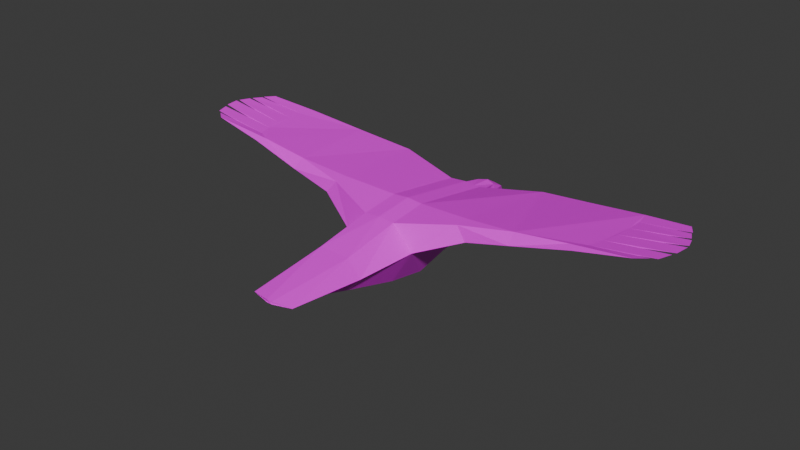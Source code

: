 # Source: coopers-hawk.blend  (saved by Blender 4.3.34; exported with 4.5.12 LTS)
import bpy
from mathutils import Matrix  # noqa: F401  (used for matrix-valued properties, if any)

bpy.ops.wm.read_factory_settings(use_empty=True)
scene = bpy.context.scene
scene.name = 'Scene'

# ---- collections
col_collection = bpy.data.collections.new('Collection'); scene.collection.children.link(col_collection)

# ---- images (referenced by path relative to the original .blend; pixels are not part of the script)
import os
ASSET_DIR = os.environ.get("B2B_ASSET_DIR", "")  # directory of the original .blend (textures are referenced by path, not embedded)
HERE = os.path.dirname(os.path.abspath(__file__))  # packed textures are extracted next to this script under _unpacked/

def load_image(name, relpath, width, height, colorspace="sRGB"):
    """Load a texture the original file referenced (path relative to the .blend, or extracted next to this script)."""
    p = next((c for c in (os.path.join(HERE, relpath), os.path.join(ASSET_DIR, relpath)) if relpath and os.path.exists(c)), "")
    if p:
        img = bpy.data.images.load(p, check_existing=True)
        img.name = name
    else:  # same state as the original file: an image datablock whose file is absent (Cycles renders it pink)
        img = bpy.data.images.new(name, width, height)
        img.source = "FILE"
        img.filepath = "//" + (relpath or name)
    img.colorspace_settings.name = colorspace
    return img
img_coopers_hawk = load_image('coopers-hawk', 'coopers-hawk.png', 1024, 1024, 'sRGB')

# ---- materials (node trees are filled in below, after node groups)
mat_material = bpy.data.materials.new('Material')
mat_material.alpha_threshold = 0.0
mat_material.roughness = 0.5
mat_material.line_color = (0.0, 0.0, 0.0, 1.0)

# ---- material node trees
mat_material.use_nodes = True; mat_material.node_tree.nodes.clear()
_N = mat_material.node_tree.nodes; _L = mat_material.node_tree.links
n0 = _N.new('ShaderNodeOutputMaterial'); n0.name = 'Material Output'; n0.location = (300, 300)
n1 = _N.new('ShaderNodeBsdfPrincipled'); n1.name = 'Principled BSDF'; n1.location = (10, 300)
n1.inputs[3].default_value = 1.45
n2 = _N.new('ShaderNodeTexImage'); n2.name = 'Image Texture'; n2.location = (-280, 280)
n2.image = img_coopers_hawk
_L.new(n1.outputs[0], n0.inputs[0])
_L.new(n2.outputs[0], n1.inputs[0])
n0.is_active_output = True

# ---- world
world_world = bpy.data.worlds.new('World'); scene.world = world_world
world_world.use_nodes = True; world_world.node_tree.nodes.clear()
_N = world_world.node_tree.nodes; _L = world_world.node_tree.links
n0 = _N.new('ShaderNodeOutputWorld'); n0.name = 'World Output'; n0.location = (300, 300)
n1 = _N.new('ShaderNodeBackground'); n1.name = 'Background'; n1.location = (10, 300)
n1.inputs[0].default_value = (0.05088, 0.05088, 0.05088, 1.0)
_L.new(n1.outputs[0], n0.inputs[0])
n0.is_active_output = True
world_world.color = (0.05088, 0.05088, 0.05088)
world_world.sun_shadow_jitter_overblur = 0.0

# ---- meshes
me_cube = bpy.data.meshes.new('Cube')
me_cube.from_pydata([(1.828, 1.572, 1.79), (1.0, 1.516, 0.8667), (-1.828, 1.572, 1.79), (-1.0, 1.516, 0.8667), (1.048, 1.516, 2.93), (-1.048, 1.516, 2.93), (-1.097, 13.65, 3.002), (1.097, 13.65, 3.002), (-1.0, 7.951, -0.6399), (1.0, 7.951, -0.6399), (-1.048, 7.947, 3.906), (-0.5094, 13.62, 0.1163), (1.048, 7.947, 3.906), (0.5094, 13.62, 0.1163), (-0.3796, 14.18, 0.2872), (0.3796, 14.18, 0.2872), (-1.078, 14.08, 1.72), (-0.8175, 14.2, 2.623), (1.078, 14.08, 1.72), (0.8175, 14.2, 2.623), (-1.0, 5.325, -0.1979), (-2.447, 5.33, 2.121), (1.0, 5.325, -0.1979), (2.447, 5.33, 2.121), (1.048, 5.329, 3.621), (2.238, 14.38, 1.79), (-1.048, 5.329, 3.621), (-2.238, 14.38, 1.79), (-11.84, 6.963, 4.84), (11.84, 6.963, 4.84), (0.0, 1.516, 2.93), (0.0, 7.947, 3.997), (0.0, 13.62, 0.1163), (0.0, 14.18, 0.2046), (0.0, 14.2, 2.623), (0.0, 5.329, 3.712), (0.0, 13.65, 3.093), (0.0, -3.571, 2.091), (0.0, 5.325, -0.1979), (0.0, 7.951, -0.6399), (0.0, 1.516, 0.8667), (0.0, -3.571, 1.919), (-0.1638, -3.571, 1.919), (-12.87, 9.962, 4.952), (0.1638, -3.571, 1.919), (-1.424, -3.295, 1.996), (12.87, 9.962, 4.952), (-0.1883, -3.571, 2.091), (1.424, -3.295, 1.996), (0.1883, -3.571, 2.091), (0.0, 16.12, 0.4776), (0.0, 16.12, 2.377), (0.0, 14.5, 0.4776), (0.0, 14.5, 2.478), (0.0, 18.01, -0.0409), (0.0, 17.71, 1.112), (0.0, 17.57, 0.6254), (0.0, 16.92, 1.904), (0.0, 17.23, 0.7104), (0.0, 17.23, 1.53), (-0.5063, 14.5, 0.4776), (-0.8327, 14.5, 2.478), (-0.7072, 15.91, 0.58), (-0.6216, 15.92, 2.277), (-0.4027, 17.23, 1.434), (-0.4446, 17.0, 0.7104), (0.0, 10.47, -0.3041), (-0.1933, 17.79, 0.2357), (-0.1933, 17.65, 1.126), (-0.2643, 17.47, 0.6254), (-0.6822, 15.98, 1.837), (-0.7325, 14.5, 1.864), (-0.535, 16.92, 1.808), (-2.318, 10.47, 1.917), (-0.7821, 10.47, -0.3041), (-13.18, 9.929, 4.84), (-4.613, 7.532, 4.218), (-8.014, 7.274, 4.579), (-5.26, 14.48, 3.606), (-8.962, 13.86, 4.219), (0.5063, 14.5, 0.4776), (0.8327, 14.5, 2.478), (0.7072, 15.91, 0.58), (0.6216, 15.92, 2.277), (0.4027, 17.23, 1.434), (0.4446, 17.0, 0.7104), (0.1933, 17.79, 0.2357), (0.1933, 17.65, 1.126), (0.2643, 17.47, 0.6254), (0.6822, 15.98, 1.837), (0.7325, 14.5, 1.864), (0.535, 16.92, 1.808), (2.318, 10.47, 1.917), (0.7821, 10.47, -0.3041), (13.18, 9.929, 4.84), (4.613, 7.532, 4.218), (8.014, 7.274, 4.579), (5.26, 14.48, 3.606), (8.962, 13.86, 4.219), (8.131, 6.627, 4.004), (5.29, 6.541, 3.3), (5.25, 14.8, 3.073), (9.25, 14.31, 3.969), (4.598, 6.677, 4.127), (12.64, 8.891, 4.948), (12.87, 8.854, 4.84), (12.92, 11.13, 4.906), (12.92, 12.23, 4.86), (13.09, 12.22, 4.742), (12.74, 13.42, 4.693), (12.72, 13.28, 4.841), (11.44, 7.429, 4.939), (12.33, 7.913, 4.943), (12.46, 7.873, 4.84), (13.17, 11.1, 4.791), (15.31, 7.126, 5.513), (15.99, 7.691, 5.512), (16.33, 7.89, 5.512), (16.63, 8.744, 5.514), (16.76, 9.028, 5.529), (16.88, 9.953, 5.532), (16.85, 10.19, 5.516), (16.62, 10.95, 5.469), (16.53, 11.12, 5.469), (16.22, 11.75, 5.417), (16.22, 11.89, 5.417), (15.8, 12.61, 5.364), (-8.131, 6.627, 4.004), (-5.29, 6.541, 3.3), (-5.25, 14.8, 3.073), (-9.25, 14.31, 3.969), (-4.598, 6.677, 4.127), (-12.64, 8.891, 4.948), (-12.87, 8.854, 4.84), (-12.92, 11.13, 4.906), (-12.92, 12.23, 4.86), (-13.09, 12.22, 4.742), (-12.74, 13.42, 4.693), (-12.72, 13.28, 4.841), (-11.44, 7.429, 4.939), (-12.33, 7.913, 4.943), (-12.46, 7.873, 4.84), (-13.17, 11.1, 4.791), (-15.31, 7.126, 5.513), (-15.99, 7.691, 5.512), (-16.33, 7.89, 5.512), (-16.63, 8.744, 5.514), (-16.76, 9.028, 5.529), (-16.88, 9.953, 5.532), (-16.85, 10.19, 5.516), (-16.62, 10.95, 5.469), (-16.53, 11.12, 5.469), (-16.22, 11.75, 5.417), (-16.22, 11.89, 5.417), (-15.8, 12.61, 5.364)], [], [(72, 64, 65, 62, 70), (102, 98, 110, 109), (3, 40, 41, 42), (42, 41, 37, 47, 45), (27, 6, 17, 16), (62, 65, 58, 50), (91, 89, 82, 85, 84), (73, 74, 8, 20, 21), (92, 23, 22, 9, 93), (64, 68, 67, 69, 65), (58, 59, 64, 65), (84, 85, 88, 86, 87), (62, 60, 71, 70), (1, 22, 23, 0), (130, 137, 138, 79), (31, 35, 24, 12), (6, 36, 34, 17), (31, 10, 26, 35), (50, 52, 60, 62), (82, 50, 58, 85), (50, 82, 80, 52), (43, 149, 75), (39, 9, 22, 38), (139, 143, 28), (96, 98, 97, 95), (35, 26, 5, 30), (35, 30, 4, 24), (1, 44, 41, 40), (7, 19, 34, 36), (88, 56, 54, 86), (25, 18, 19, 7), (46, 106, 107, 110, 98, 96, 111, 112, 104), (43, 132, 140, 139, 77, 79, 138, 135, 134), (32, 33, 15, 13), (69, 67, 54, 56), (102, 109, 108, 114, 94, 105, 113, 29, 99), (23, 103, 24), (39, 38, 20, 8), (3, 2, 21, 20), (36, 6, 10, 31), (100, 103, 23), (77, 76, 78, 79), (101, 102, 99, 100), (14, 16, 71, 60), (32, 11, 14, 33), (130, 127, 28, 141, 133, 75, 142, 136, 137), (21, 26, 131), (128, 21, 131), (129, 128, 127, 130), (6, 27, 129, 78), (22, 1, 40, 38), (24, 103, 95, 12), (2, 3, 42, 45), (54, 67, 68, 55), (18, 90, 81, 19), (11, 27, 16, 14), (4, 49, 48, 0), (32, 13, 93, 66), (103, 99, 96, 95), (0, 48, 44, 1), (65, 69, 56, 58), (27, 73, 21, 128, 129), (57, 91, 84, 59), (59, 55, 68, 64), (44, 48, 49, 37, 41), (57, 59, 64, 72), (24, 4, 0, 23), (85, 58, 56, 88), (83, 51, 53, 81), (26, 10, 76, 131), (5, 2, 45, 47), (27, 11, 74, 73), (25, 101, 100, 23, 92), (26, 21, 2, 5), (32, 66, 74, 11), (30, 37, 49, 4), (13, 15, 18, 25), (63, 61, 53, 51), (20, 38, 40, 3), (25, 92, 93, 13), (30, 5, 47, 37), (36, 31, 12, 7), (16, 17, 61, 71), (51, 57, 72, 63), (54, 55, 87, 86), (71, 61, 63, 70), (82, 89, 90, 80), (128, 131, 127), (10, 6, 78, 76), (34, 53, 61, 17), (51, 83, 91, 57), (90, 89, 83, 81), (59, 84, 87, 55), (135, 153, 136), (136, 152, 135), (75, 148, 43), (133, 146, 132), (100, 99, 103), (93, 9, 39, 66), (7, 97, 101, 25), (74, 66, 39, 8), (12, 95, 97, 7), (97, 98, 102, 101), (34, 19, 81, 53), (14, 60, 52, 33), (127, 77, 139, 28), (83, 89, 91), (58, 85, 84, 59), (15, 80, 90, 18), (78, 129, 130, 79), (63, 72, 70), (15, 33, 52, 80), (99, 29, 111, 96), (46, 94, 121), (111, 29, 115), (94, 46, 120), (105, 104, 118), (107, 108, 125), (108, 107, 124), (29, 113, 116, 115), (112, 111, 115, 116), (113, 112, 116), (112, 113, 117), (113, 105, 118, 117), (104, 112, 117, 118), (46, 104, 119, 120), (104, 105, 119), (105, 94, 120, 119), (106, 46, 121, 122), (94, 114, 122, 121), (114, 106, 122), (106, 114, 123), (107, 106, 123, 124), (114, 108, 124, 123), (108, 109, 126, 125), (109, 110, 126), (110, 107, 125, 126), (28, 143, 144, 141), (140, 144, 143, 139), (141, 144, 140), (140, 145, 141), (141, 145, 146, 133), (132, 146, 145, 140), (43, 148, 147, 132), (132, 147, 133), (133, 147, 148, 75), (134, 150, 149, 43), (75, 149, 150, 142), (142, 150, 134), (134, 151, 142), (135, 152, 151, 134), (142, 151, 152, 136), (136, 153, 154, 137), (137, 154, 138), (138, 154, 153, 135), (131, 76, 77, 127)])
_uv = me_cube.uv_layers.new(name='UVMap')
_uv.uv.foreach_set('vector', [0.7035, 0.9092, 0.7144, 0.8997, 0.7351, 0.9065, 0.7387, 0.9386, 0.7028, 0.9365, 0.1551, 0.7739, 0.1656, 0.7623, 0.2131, 0.8609, 0.2092, 0.8626, 0.9124, 0.8452, 0.8837, 0.8451, 0.8837, 0.6981, 0.8884, 0.6981, 0.8203, 0.9281, 0.8203, 0.9234, 0.8251, 0.9234, 0.8251, 0.9288, 0.8239, 0.9644, 0.9401, 0.3496, 0.9776, 0.3767, 0.9697, 0.3861, 0.9427, 0.3829, 1.0, 0.1839, 0.9881, 0.2136, 0.9745, 0.2184, 0.9791, 0.1872, 0.7713, 0.9656, 0.7707, 0.9383, 0.8068, 0.9366, 0.8028, 0.9687, 0.782, 0.9753, 0.9096, 0.1452, 0.8423, 0.1555, 0.8305, 0.08373, 0.8402, 0.009716, 0.9101, -2.252e-08, 0.831, 0.5882, 0.8305, 0.4437, 0.898, 0.4551, 0.9079, 0.5288, 0.8957, 0.6003, 0.7144, 0.8997, 0.7235, 0.8867, 0.7489, 0.8827, 0.7377, 0.8921, 0.7351, 0.9065, 0.875, 0.3786, 0.8981, 0.3786, 0.8954, 0.3901, 0.8737, 0.3913, 0.782, 0.9753, 0.8028, 0.9687, 0.8052, 0.9831, 0.8163, 0.9927, 0.7908, 0.9884, 0.7387, 0.9386, 0.7429, 0.977, 0.7027, 0.9783, 0.7028, 0.9365, 0.8604, 0.362, 0.8305, 0.2555, 0.8983, 0.2647, 0.8877, 0.3658, 0.00642, 0.264, 0.004521, 0.1605, 0.008712, 0.16, 0.02159, 0.2683, 0.2557, 0.4678, 0.327, 0.4468, 0.3352, 0.4757, 0.2639, 0.4967, 0.08798, 0.4836, 0.097, 0.5138, 0.08083, 0.5184, 0.07426, 0.4958, 0.2557, 0.4678, 0.247, 0.4389, 0.3183, 0.4179, 0.327, 0.4468, 0.9791, 0.1872, 0.9856, 0.1411, 1.0, 0.1431, 1.0, 0.1839, 0.9598, 0.1782, 0.9791, 0.1872, 0.9745, 0.2184, 0.9628, 0.21, 0.9791, 0.1872, 0.9598, 0.1782, 0.9712, 0.1391, 0.9856, 0.1411, 0.9647, 0.828, 0.9647, 0.6981, 0.9692, 0.8196, 0.9863, 0.5196, 0.9576, 0.5195, 0.9576, 0.4437, 0.9863, 0.4438, 0.18, 0.148, 0.155, 0.02465, 0.1894, 0.1334, 0.3398, 0.6831, 0.1656, 0.7623, 0.1176, 0.6653, 0.3046, 0.5915, 0.327, 0.4468, 0.3183, 0.4179, 0.4216, 0.3874, 0.43, 0.4163, 0.327, 0.4468, 0.43, 0.4163, 0.4384, 0.4452, 0.3352, 0.4757, 0.8549, 0.845, 0.879, 0.6981, 0.8837, 0.6981, 0.8836, 0.8451, 0.1056, 0.5441, 0.08739, 0.5409, 0.08083, 0.5184, 0.097, 0.5138, 0.8863, 0.4247, 0.8939, 0.4236, 0.8953, 0.4399, 0.8891, 0.4337, 0.9973, 0.09407, 0.9947, 0.1274, 0.9677, 0.1305, 0.9598, 0.1211, 0.3058, 0.8384, 0.2741, 0.8492, 0.2435, 0.858, 0.2131, 0.8609, 0.1656, 0.7623, 0.3398, 0.6831, 0.3639, 0.7788, 0.3577, 0.807, 0.3334, 0.8236, 0.09893, 0.129, 0.1302, 0.1266, 0.1596, 0.1275, 0.18, 0.148, 0.211, 0.2413, 0.02159, 0.2683, 0.008712, 0.16, 0.0359, 0.146, 0.06645, 0.137, 0.9851, 0.6814, 0.985, 0.6974, 0.974, 0.6973, 0.9705, 0.6814, 0.9014, 0.4236, 0.9002, 0.433, 0.8953, 0.4399, 0.8939, 0.4236, 0.6006, 0.2171, 0.639, 0.1205, 0.6743, 0.1145, 0.7065, 0.1164, 0.7401, 0.1201, 0.7696, 0.1329, 0.7961, 0.1479, 0.8198, 0.1688, 0.8155, 0.2761, 0.9101, 0.1717, 0.9598, 0.09842, 0.9598, 0.202, 0.936, 0.774, 0.9356, 0.6982, 0.9643, 0.6981, 0.9647, 0.7739, 0.6524, 0.9897, 0.6238, 0.9929, 0.6108, 0.8909, 0.6809, 0.8827, 0.097, 0.5138, 0.08798, 0.4836, 0.247, 0.4389, 0.2557, 0.4678, 0.9321, 0.08403, 0.9598, 0.09842, 0.9101, 0.1717, 0.211, 0.2413, 0.2304, 0.3372, 0.03309, 0.3754, 0.02159, 0.2683, 0.5716, 0.3298, 0.6006, 0.2171, 0.8155, 0.2761, 0.8072, 0.3577, 0.7489, 0.9854, 0.7061, 0.9922, 0.7027, 0.9783, 0.7429, 0.977, 0.9356, 0.9358, 0.9502, 0.9358, 0.9464, 0.9517, 0.9356, 0.9518, 0.6006, 0.6677, 0.8154, 0.6087, 0.8198, 0.7148, 0.7961, 0.7357, 0.7696, 0.7508, 0.7401, 0.7636, 0.7065, 0.7673, 0.6743, 0.7692, 0.6391, 0.7633, 0.9576, 0.6162, 0.9079, 0.6469, 0.9079, 0.5422, 0.9355, 0.5277, 0.9576, 0.6162, 0.9079, 0.5422, 0.5716, 0.5563, 0.8072, 0.528, 0.8154, 0.6087, 0.6006, 0.6677, 0.9776, 0.3767, 0.9401, 0.3496, 0.9635, 0.2582, 0.9776, 0.2555, 0.855, 0.9553, 0.8549, 0.845, 0.8836, 0.8451, 0.8837, 0.9554, 0.3352, 0.4757, 0.3278, 0.5843, 0.3046, 0.5915, 0.2639, 0.4967, 0.9356, 0.846, 0.9124, 0.8452, 0.8884, 0.6981, 0.9245, 0.7061, 0.8918, 0.4236, 0.8863, 0.4163, 0.8863, 0.3913, 0.8918, 0.3915, 0.7746, 0.8827, 0.7706, 0.8967, 0.7529, 0.8959, 0.7489, 0.8875, 0.8305, 0.4362, 0.8305, 0.3658, 0.8521, 0.3912, 0.8377, 0.4342, 0.4384, 0.4452, 0.5695, 0.3808, 0.5716, 0.4171, 0.4407, 0.4674, 0.9851, 0.6814, 0.9705, 0.6814, 0.9633, 0.5914, 0.9858, 0.5915, 0.3278, 0.5843, 0.3573, 0.6813, 0.3398, 0.6831, 0.3046, 0.5915, 0.8305, 0.8456, 0.8428, 0.7058, 0.879, 0.6981, 0.8549, 0.845, 0.9881, 0.2136, 0.9811, 0.2264, 0.9732, 0.2281, 0.9745, 0.2184, 0.5718, 0.47, 0.6836, 0.4584, 0.8305, 0.4437, 0.8072, 0.528, 0.5716, 0.5563, 0.8863, 0.4067, 0.8835, 0.422, 0.8737, 0.4182, 0.8765, 0.4067, 0.8974, 0.4028, 0.9121, 0.4032, 0.9101, 0.4087, 0.8974, 0.4144, 0.8203, 0.9187, 0.8239, 0.8827, 0.8251, 0.918, 0.8251, 0.9234, 0.8203, 0.9234, 0.8863, 0.4067, 0.8765, 0.4067, 0.8737, 0.3951, 0.8835, 0.3913, 0.9401, 0.2555, 0.9197, 0.3622, 0.8877, 0.3658, 0.8983, 0.2647, 0.9628, 0.21, 0.9745, 0.2184, 0.9732, 0.2281, 0.9661, 0.2243, 0.03767, 0.5495, 0.02745, 0.5339, 0.07221, 0.5208, 0.0789, 0.5438, 0.3183, 0.4179, 0.247, 0.4389, 0.2304, 0.3372, 0.2539, 0.3308, 0.4216, 0.3874, 0.4113, 0.3667, 0.5487, 0.3386, 0.5665, 0.3704, 0.9101, 0.2555, 0.8571, 0.2453, 0.8423, 0.1555, 0.9096, 0.1452, 0.5718, 0.4178, 0.5716, 0.3298, 0.8072, 0.3577, 0.8305, 0.4437, 0.6835, 0.4293, 0.5716, 0.8827, 0.6108, 0.8909, 0.6238, 0.9929, 0.5933, 0.9899, 0.9356, 0.9358, 0.9358, 0.8458, 0.9583, 0.8458, 0.9502, 0.9358, 0.43, 0.4163, 0.568, 0.3756, 0.5695, 0.3808, 0.4384, 0.4452, 0.8737, 0.4362, 0.8665, 0.4342, 0.8521, 0.3912, 0.8737, 0.3658, 0.02768, 0.5152, 0.06552, 0.4979, 0.07221, 0.5208, 0.02745, 0.5339, 0.9126, 0.9555, 0.8839, 0.9554, 0.8837, 0.8451, 0.9124, 0.8452, 0.8305, 0.6981, 0.831, 0.5882, 0.8957, 0.6003, 0.8805, 0.6897, 0.43, 0.4163, 0.4216, 0.3874, 0.5665, 0.3704, 0.568, 0.3756, 0.097, 0.5138, 0.2557, 0.4678, 0.2639, 0.4967, 0.1056, 0.5441, 0.7061, 0.9922, 0.6809, 0.9873, 0.6849, 0.9789, 0.7027, 0.9783, 0.02745, 0.5339, 0.004497, 0.5404, -3.542e-09, 0.5257, 0.02768, 0.5152, 0.8918, 0.4236, 0.8918, 0.3915, 0.8974, 0.3913, 0.8974, 0.4163, 0.7027, 0.9783, 0.6849, 0.9789, 0.6904, 0.9377, 0.7028, 0.9365, 0.8068, 0.9366, 0.7707, 0.9383, 0.7706, 0.8967, 0.8106, 0.8986, 0.9355, 0.5277, 0.9079, 0.5422, 0.9325, 0.4437, 0.247, 0.4389, 0.08798, 0.4836, 0.03309, 0.3754, 0.2304, 0.3372, 0.08083, 0.5184, 0.07221, 0.5208, 0.06552, 0.4979, 0.07426, 0.4958, 0.02745, 0.5339, 0.03767, 0.5495, 0.008598, 0.5552, 0.004497, 0.5404, 0.7706, 0.8967, 0.7707, 0.9383, 0.7582, 0.9371, 0.7529, 0.8959, 0.8974, 0.4028, 0.8978, 0.3913, 0.9103, 0.3976, 0.9121, 0.4032, 0.8163, 0.9926, 0.8163, 0.8827, 0.8203, 0.988, 0.9861, 0.9336, 0.9901, 0.828, 0.9901, 0.9382, 0.9692, 0.8195, 0.9736, 0.6975, 0.9736, 0.828, 0.9778, 0.8214, 0.9817, 0.6975, 0.9817, 0.8273, 0.9321, 0.08403, 0.935, 5.863e-09, 0.9598, 0.09842, 0.9633, 0.5914, 0.9576, 0.5195, 0.9863, 0.5196, 0.9858, 0.5915, 0.9598, 0.1211, 0.9598, 7.995e-09, 0.9739, 0.002614, 0.9973, 0.09407, 0.9583, 0.8458, 0.9358, 0.8458, 0.936, 0.774, 0.9647, 0.7739, 0.2639, 0.4967, 0.3046, 0.5915, 0.1176, 0.6653, 0.1056, 0.5441, 0.1176, 0.6653, 0.1656, 0.7623, 0.1551, 0.7739, 0.1075, 0.6678, 0.08083, 0.5184, 0.08739, 0.5409, 0.0789, 0.5438, 0.07221, 0.5208, 0.9978, 0.1336, 1.0, 0.1431, 0.9856, 0.1411, 0.9871, 0.1321, 0.2266, 0.233, 0.211, 0.2413, 0.18, 0.148, 0.1894, 0.1334, 0.7582, 0.9371, 0.7707, 0.9383, 0.7713, 0.9656, 0.875, 0.3786, 0.8737, 0.3658, 0.8954, 0.367, 0.8981, 0.3786, 0.8163, 0.8903, 0.8106, 0.8986, 0.7706, 0.8967, 0.7746, 0.8827, 0.03309, 0.3754, 0.02314, 0.3784, 0.00642, 0.264, 0.02159, 0.2683, 0.6904, 0.9377, 0.7035, 0.9092, 0.7028, 0.9365, 0.9762, 0.1305, 0.9871, 0.1321, 0.9856, 0.1411, 0.9712, 0.1391, 0.3573, 0.6813, 0.3796, 0.7859, 0.3639, 0.7788, 0.3398, 0.6831, 0.9692, 0.9578, 0.9647, 0.9494, 0.9692, 0.828, 0.3639, 0.7788, 0.3796, 0.7859, 0.4092, 0.8966, 0.9736, 0.9501, 0.9692, 0.9586, 0.9692, 0.828, 0.9855, 0.3795, 0.9816, 0.3854, 0.9816, 0.2555, 0.9903, 0.6642, 0.9863, 0.6596, 0.9903, 0.5539, 0.9903, 0.5493, 0.9863, 0.5539, 0.9863, 0.4437, 0.8198, 0.1688, 0.7961, 0.1479, 0.8168, 0.03347, 0.8305, 0.0546, 0.3577, 0.807, 0.3639, 0.7788, 0.4092, 0.8966, 0.3991, 0.9196, 0.9926, 0.3727, 0.9891, 0.3761, 0.9891, 0.2555, 0.9891, 0.3859, 0.9855, 0.3824, 0.9891, 0.2555, 0.7961, 0.1479, 0.7696, 0.1329, 0.789, 0.01137, 0.8123, 0.02308, 0.3334, 0.8236, 0.3577, 0.807, 0.3963, 0.9306, 0.3753, 0.9459, 0.3058, 0.8384, 0.3334, 0.8236, 0.3686, 0.9518, 0.3441, 0.9624, 0.9776, 0.9618, 0.9736, 0.9559, 0.9776, 0.828, 0.7696, 0.1329, 0.7401, 0.1201, 0.7555, 5.77e-05, 0.7814, 0.006596, 0.2741, 0.8492, 0.3058, 0.8384, 0.3374, 0.9635, 0.3146, 0.9632, 0.7401, 0.1201, 0.7065, 0.1164, 0.7262, 0.003962, 0.7487, 1.364e-07, 0.9778, 0.8125, 0.9736, 0.8191, 0.9736, 0.6975, 0.986, 0.8166, 0.9817, 0.8101, 0.986, 0.6975, 0.2435, 0.858, 0.2741, 0.8492, 0.3092, 0.9622, 0.2892, 0.9587, 0.7065, 0.1164, 0.6743, 0.1145, 0.7019, 0.01258, 0.7211, 0.00589, 0.6743, 0.1145, 0.639, 0.1205, 0.6758, 0.02142, 0.6978, 0.01202, 0.2092, 0.8626, 0.2131, 0.8609, 0.262, 0.9541, 0.2131, 0.8609, 0.2435, 0.858, 0.2853, 0.9599, 0.262, 0.9541, 0.8198, 0.7148, 0.8305, 0.8281, 0.8168, 0.8492, 0.7961, 0.7357, 0.1596, 0.1275, 0.1341, 0.01067, 0.155, 0.02465, 0.18, 0.148, 0.9895, 0.8146, 0.9931, 0.6975, 0.9931, 0.818, 0.986, 0.8276, 0.986, 0.6975, 0.9895, 0.8242, 0.7961, 0.7357, 0.8124, 0.8596, 0.7891, 0.8713, 0.7696, 0.7508, 0.1302, 0.1266, 0.09999, 0.001361, 0.1259, 0.002903, 0.1596, 0.1275, 0.09893, 0.129, 0.06482, 0.004281, 0.09116, -1.849e-08, 0.1302, 0.1266, 0.9776, 0.3893, 0.9776, 0.2555, 0.9816, 0.3834, 0.7696, 0.7508, 0.7815, 0.8761, 0.7556, 0.8826, 0.7401, 0.7636, 0.06645, 0.137, 0.03943, 0.01944, 0.05854, 0.006915, 0.09893, 0.129, 0.7401, 0.7636, 0.7488, 0.8827, 0.7263, 0.8788, 0.7065, 0.7673, 0.9776, 0.9431, 0.9818, 0.828, 0.9818, 0.9496, 0.9818, 0.9471, 0.9818, 0.828, 0.9861, 0.9405, 0.0359, 0.146, 0.02048, 0.03697, 0.0355, 0.02325, 0.06645, 0.137, 0.7065, 0.7673, 0.7212, 0.8769, 0.702, 0.8702, 0.6743, 0.7692, 0.6743, 0.7692, 0.6979, 0.8708, 0.6758, 0.8615, 0.6391, 0.7633, 0.004521, 0.1605, -3.429e-08, 0.0554, 0.008712, 0.16, 0.008712, 0.16, -3.429e-08, 0.0554, 0.01653, 0.03807, 0.0359, 0.146, 0.2539, 0.3308, 0.2304, 0.3372, 0.211, 0.2413, 0.2266, 0.233])
me_cube.materials.append(mat_material)
me_cube.use_mirror_x = True
me_cube.use_mirror_vertex_groups = False
me_cube.update()
arm_armature = bpy.data.armatures.new('Armature')  # bones are not reproduced

# ---- objects
ob_cube = bpy.data.objects.new('Cube', me_cube)
ob_armature = bpy.data.objects.new('Armature', arm_armature)

# ---- transforms, parenting, visibility, modifiers, constraints
ob_cube.parent = ob_armature
ob_cube.matrix_parent_inverse = Matrix(((0.3371, 7.463e-17, 7.485e-17, -0.02144), (7.463e-17, 0.001009, -0.3371, 0.6464), (-7.485e-17, 0.3371, 0.001009, -3.396), (-0.0, -0.0, -0.0, 1.0)))
ob_cube.location = (0.0, 0.0, 0.0)
ob_cube.rotation_euler = (-0.01009, -0.005399, -3.666e-05)
ob_cube.lock_rotations_4d = False
ob_cube.empty_display_type = 'ARROWS'
ob_cube.lineart.crease_threshold = 0.0
ob_cube.use_mesh_mirror_x = True
_vg = ob_cube.vertex_groups.new(name='spine-forward')
for _i, _w in zip([6, 7, 8, 11, 13, 14, 15, 16, 17, 18, 19, 25, 27, 32, 33, 34, 36, 50, 52, 53, 60, 61, 62, 63, 66, 71, 74, 80, 81, 82, 83, 90, 93], [0.09, 0.1009, 0.002607, 0.6327, 0.6388, 0.5286, 0.5316, 0.4781, 0.4924, 0.517, 0.5311, 0.08904, 0.08305, 0.6663, 0.5616, 0.7733, 0.7033, 0.01958, 0.4508, 0.5094, 0.3307, 0.4256, 0.04949, 0.03935, 0.06687, 0.1657, 0.06186, 0.3258, 0.4396, 0.04178, 0.0285, 0.1378, 0.06469]): _vg.add([_i], _w, 'REPLACE')
_vg = ob_cube.vertex_groups.new(name='head')
for _i, _w in zip([11, 13, 14, 15, 16, 17, 18, 19, 25, 27, 32, 33, 34, 50, 51, 52, 53, 54, 55, 56, 57, 58, 59, 60, 61, 62, 63, 64, 65, 67, 68, 69, 70, 71, 72, 80, 81, 82, 83, 84, 85, 86, 87, 88, 89, 90, 91], [0.1269, 0.1255, 0.3408, 0.3418, 0.2667, 0.2053, 0.257, 0.1954, 0.017, 0.01857, 0.126, 0.3135, 0.1606, 0.9587, 0.9725, 0.4791, 0.4793, 0.9994, 0.9999, 1.0, 0.9961, 0.9993, 0.9997, 0.5949, 0.4808, 0.9391, 0.948, 0.999, 0.99, 0.9991, 0.9998, 0.9983, 0.9723, 0.771, 0.9935, 0.6044, 0.4881, 0.9444, 0.9558, 0.9994, 0.9929, 0.9992, 0.9999, 0.9988, 0.9812, 0.819, 0.9957]): _vg.add([_i], _w, 'REPLACE')
_vg = ob_cube.vertex_groups.new(name='spine-center')
for _i, _w in zip([8, 9, 10, 11, 12, 13, 14, 15, 20, 21, 22, 23, 24, 25, 26, 27, 31, 32, 33, 35, 38, 39, 52, 60, 66, 73, 74, 76, 77, 80, 92, 93, 95, 96, 99, 100, 103, 127, 128, 131], [0.5916, 0.7023, 0.823, 0.1203, 0.8266, 0.1168, 0.05603, 0.05458, 0.1076, 0.09471, 0.1091, 0.1303, 0.09752, 0.01999, 0.09878, 0.03135, 0.8518, 0.1096, 0.05704, 0.08336, 0.09894, 0.7006, 0.008019, 0.007977, 0.8636, 0.7977, 0.8778, 0.4486, 0.154, 0.00598, 0.6811, 0.8542, 0.3803, 0.09743, 0.07716, 0.1636, 0.303, 0.159, 0.4279, 0.4309]): _vg.add([_i], _w, 'REPLACE')
_vg = ob_cube.vertex_groups.new(name='spine-rear')
for _i, _w in zip([0, 1, 2, 3, 4, 5, 8, 9, 10, 12, 20, 21, 22, 23, 24, 26, 30, 31, 35, 37, 38, 39, 40, 45, 47, 48, 49, 66, 73, 76, 77, 92, 93, 95, 96, 99, 100, 103, 127, 128, 131], [0.9711, 0.9802, 0.971, 0.9796, 0.9774, 0.9765, 0.3637, 0.2609, 0.09974, 0.09666, 0.8827, 0.8667, 0.8801, 0.8366, 0.8839, 0.8829, 0.9855, 0.08766, 0.9043, 0.01394, 0.8925, 0.265, 0.9834, 0.07314, 0.01622, 0.06997, 0.02578, 0.01604, 0.05323, 0.2639, 0.08917, 0.1259, 0.02605, 0.2893, 0.1051, 0.1169, 0.3269, 0.3443, 0.08944, 0.2417, 0.3025]): _vg.add([_i], _w, 'REPLACE')
_vg = ob_cube.vertex_groups.new(name='tail')
for _i, _w in zip([37, 41, 42, 44, 45, 47, 48, 49], [0.9679, 0.9999, 0.9969, 0.9982, 0.9264, 0.9667, 0.9296, 0.9619]): _vg.add([_i], _w, 'REPLACE')
_vg = ob_cube.vertex_groups.new(name='humerus.R')
for _i, _w in zip([7, 12, 13, 15, 18, 19, 25, 32, 33, 34, 36, 80, 81, 90, 92, 95, 96, 97, 99, 100, 101, 103], [0.8375, 0.03297, 0.08595, 0.04705, 0.1919, 0.2517, 0.7917, 0.03638, 0.009874, 0.008429, 0.1288, 0.003994, 0.06542, 0.02204, 0.1107, 0.1019, 0.05206, 0.4989, 0.07194, 0.2136, 0.4973, 0.1311]): _vg.add([_i], _w, 'REPLACE')
_vg = ob_cube.vertex_groups.new(name='wingtip.001.R')
for _i, _w in zip([46, 94, 106, 107, 108, 109, 110, 114, 125, 126], [0.005257, 0.001458, 0.09613, 0.4344, 0.4858, 0.08188, 0.06009, 0.1059, 1.014, 0.9846]): _vg.add([_i], _w, 'REPLACE')
_vg = ob_cube.vertex_groups.new(name='wingtip.002.R')
for _i, _w in zip([123, 124], [1.003, 0.9746]): _vg.add([_i], _w, 'REPLACE')
_vg = ob_cube.vertex_groups.new(name='wingtip.003.R')
for _i, _w in zip([46, 94, 96, 104, 105, 106, 107, 108, 109, 114, 121, 122], [0.1817, 0.1838, 0.03548, 0.07151, 0.07849, 0.6806, 0.2136, 0.1906, 0.04086, 0.6174, 0.9949, 0.9868]): _vg.add([_i], _w, 'REPLACE')
_vg = ob_cube.vertex_groups.new(name='wingtip.004.R')
for _i, _w in zip([46, 94, 104, 105, 106, 107, 108, 112, 113, 114, 119, 120], [0.5546, 0.5725, 0.1482, 0.1622, 0.1232, 0.02841, 0.02114, 0.01255, 0.0412, 0.1184, 0.9917, 0.9984]): _vg.add([_i], _w, 'REPLACE')
_vg = ob_cube.vertex_groups.new(name='wingtip.005.R')
for _i, _w in zip([29, 46, 94, 104, 105, 106, 111, 112, 113, 114, 117, 118], [0.04622, 0.1354, 0.1231, 0.4623, 0.4519, 0.03162, 0.02716, 0.09949, 0.1434, 0.04167, 0.9902, 1.006]): _vg.add([_i], _w, 'REPLACE')
_vg = ob_cube.vertex_groups.new(name='wingtip.006.R')
for _i, _w in zip([29, 46, 94, 95, 96, 99, 100, 103, 104, 105, 111, 112, 113, 115, 116], [0.9297, 0.08196, 0.07526, 0.137, 0.5696, 0.5719, 0.1905, 0.1368, 0.3017, 0.291, 0.9223, 0.87, 0.7965, 0.9938, 0.9941]): _vg.add([_i], _w, 'REPLACE')
_vg = ob_cube.vertex_groups.new(name='humerus.L')
for _i, _w in zip([6, 10, 11, 14, 16, 17, 27, 32, 33, 34, 36, 60, 61, 71, 73, 129], [0.8406, 0.0264, 0.08884, 0.0521, 0.2159, 0.276, 0.7934, 0.0392, 0.01363, 0.01347, 0.1297, 0.01227, 0.08406, 0.05291, 0.07826, 0.4782]): _vg.add([_i], _w, 'REPLACE')
_vg = ob_cube.vertex_groups.new(name='wingtip.001.L')
for _i, _w in zip([43, 134, 135, 136, 137, 138, 142, 153, 154], [0.07787, 0.3368, 0.7221, 0.78, 0.1083, 0.1323, 0.3094, 1.022, 0.9914]): _vg.add([_i], _w, 'REPLACE')
_vg = ob_cube.vertex_groups.new(name='wingtip.002.L')
for _i, _w in zip([151, 152], [1.007, 0.9845]): _vg.add([_i], _w, 'REPLACE')
_vg = ob_cube.vertex_groups.new(name='wingtip.003.L')
for _i, _w in zip([43, 75, 132, 133, 134, 135, 136, 142, 149, 150], [0.1132, 0.1066, 0.01183, 0.01656, 0.2982, 0.1256, 0.108, 0.3205, 0.9955, 0.9899]): _vg.add([_i], _w, 'REPLACE')
_vg = ob_cube.vertex_groups.new(name='wingtip.004.L')
for _i, _w in zip([43, 75, 132, 133, 134, 135, 142, 147, 148], [0.4955, 0.7151, 0.1219, 0.194, 0.1982, 0.04634, 0.2425, 0.9948, 1.011]): _vg.add([_i], _w, 'REPLACE')
_vg = ob_cube.vertex_groups.new(name='wingtip.005.L')
for _i, _w in zip([28, 43, 75, 132, 133, 134, 140, 141, 142, 145, 146], [0.004552, 0.2582, 0.1379, 0.7159, 0.5521, 0.1009, 0.1397, 0.1703, 0.06352, 0.9929, 0.9997]): _vg.add([_i], _w, 'REPLACE')
_vg = ob_cube.vertex_groups.new(name='wingtip.006.L')
for _i, _w in zip([28, 43, 76, 77, 127, 128, 131, 132, 133, 139, 140, 141, 143, 144], [0.9652, 0.03019, 0.1488, 0.585, 0.5818, 0.2156, 0.1522, 0.1385, 0.2186, 0.9804, 0.8433, 0.8176, 0.9945, 0.996]): _vg.add([_i], _w, 'REPLACE')
_vg = ob_cube.vertex_groups.new(name='ulna.R')
for _i, _w in zip([25, 92, 95, 96, 97, 98, 99, 100, 101, 102, 103], [0.03284, 0.05799, 0.0793, 0.1428, 0.4999, 0.9854, 0.1167, 0.08901, 0.4951, 0.5126, 0.07271]): _vg.add([_i], _w, 'REPLACE')
_vg = ob_cube.vertex_groups.new(name='metacarpal.R')
for _i, _w in zip([102, 106, 107, 108, 109, 110, 114], [0.4825, 0.05628, 0.2951, 0.2545, 0.8568, 0.9009, 0.07286]): _vg.add([_i], _w, 'REPLACE')
_vg = ob_cube.vertex_groups.new(name='ulna.L')
for _i, _w in zip([27, 73, 76, 77, 78, 79, 127, 128, 129, 130, 131], [0.03406, 0.01274, 0.09291, 0.06652, 0.9769, 0.4949, 0.03826, 0.0437, 0.5124, 0.0366, 0.0662]): _vg.add([_i], _w, 'REPLACE')
_vg = ob_cube.vertex_groups.new(name='metacarpal.L')
for _i, _w in zip([77, 79, 127, 130, 134, 135, 136, 137, 138, 142], [0.06532, 0.5035, 0.06108, 0.9457, 0.0527, 0.1239, 0.09581, 0.8749, 0.8397, 0.03326]): _vg.add([_i], _w, 'REPLACE')
_m = ob_cube.modifiers.new('Armature', 'ARMATURE')
_m.object = ob_armature
ob_armature.location = (0.06361, 10.07, 1.948)
ob_armature.rotation_euler = (-1.568, -2.22e-16, 2.214e-16)
ob_armature.scale = (2.967, 2.967, 2.967)
ob_armature.show_in_front = True

# ---- collection membership
col_collection.objects.link(ob_cube)
col_collection.objects.link(ob_armature)

# ---- scene / render settings (as saved in the file)
scene.frame_start = 1; scene.frame_end = 250; scene.frame_set(94)
scene.render.engine = 'BLENDER_EEVEE_NEXT'
bpy.context.view_layer.update()

# ---- added for rendering (the .blend has no active camera and no usable light): camera, sun
cam_auto = bpy.data.cameras.new('AutoCamera')
cam_auto.lens = 50.0
cam_auto.sensor_width = 36.0
cam_auto.clip_end = 1000.0
ob_auto_camera = bpy.data.objects.new('AutoCamera', cam_auto)
scene.collection.objects.link(ob_auto_camera)
ob_auto_camera.location = (37.608, -37.9003, 32.4693)
ob_auto_camera.rotation_euler = (1.09748, -7.21219e-08, 0.694738)
scene.camera = ob_auto_camera
light_auto_sun = bpy.data.lights.new('AutoSun', 'SUN')
light_auto_sun.energy = 3.0
light_auto_sun.angle = 0.0523599
ob_auto_sun = bpy.data.objects.new('AutoSun', light_auto_sun)
scene.collection.objects.link(ob_auto_sun)
ob_auto_sun.rotation_euler = (0.872665, 0.174533, 0.523599)
bpy.context.view_layer.update()
